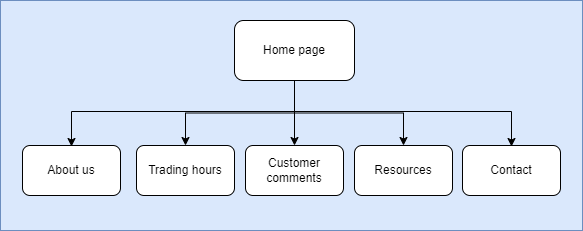

The diagram above was exported from draw.io. Its source (the exported page's mxGraphModel, read from the mxfile embedded in the PNG):
<mxGraphModel dx="1365" dy="841" grid="1" gridSize="10" guides="1" tooltips="1" connect="1" arrows="1" fold="1" page="1" pageScale="1" pageWidth="583" pageHeight="413" math="0" shadow="0">
  <root>
    <mxCell id="0" />
    <mxCell id="1" parent="0" />
    <mxCell id="pUiN6UX1KE_nrUi-P4dv-17" value="" style="rounded=0;whiteSpace=wrap;html=1;fillColor=#dae8fc;strokeColor=#6c8ebf;" vertex="1" parent="1">
      <mxGeometry x="-2" y="-20" width="582" height="230" as="geometry" />
    </mxCell>
    <mxCell id="pUiN6UX1KE_nrUi-P4dv-11" value="" style="edgeStyle=orthogonalEdgeStyle;rounded=0;orthogonalLoop=1;jettySize=auto;html=1;entryX=0.5;entryY=0;entryDx=0;entryDy=0;" edge="1" parent="1" source="pUiN6UX1KE_nrUi-P4dv-1" target="pUiN6UX1KE_nrUi-P4dv-8">
      <mxGeometry relative="1" as="geometry" />
    </mxCell>
    <mxCell id="pUiN6UX1KE_nrUi-P4dv-12" style="edgeStyle=orthogonalEdgeStyle;rounded=0;orthogonalLoop=1;jettySize=auto;html=1;" edge="1" parent="1" source="pUiN6UX1KE_nrUi-P4dv-1" target="pUiN6UX1KE_nrUi-P4dv-3">
      <mxGeometry relative="1" as="geometry" />
    </mxCell>
    <mxCell id="pUiN6UX1KE_nrUi-P4dv-13" style="edgeStyle=orthogonalEdgeStyle;rounded=0;orthogonalLoop=1;jettySize=auto;html=1;" edge="1" parent="1">
      <mxGeometry relative="1" as="geometry">
        <mxPoint x="292" y="61" as="sourcePoint" />
        <mxPoint x="509" y="126" as="targetPoint" />
        <Array as="points">
          <mxPoint x="292" y="91" />
          <mxPoint x="509" y="91" />
        </Array>
      </mxGeometry>
    </mxCell>
    <mxCell id="pUiN6UX1KE_nrUi-P4dv-14" style="edgeStyle=orthogonalEdgeStyle;rounded=0;orthogonalLoop=1;jettySize=auto;html=1;entryX=0.5;entryY=0;entryDx=0;entryDy=0;" edge="1" parent="1">
      <mxGeometry relative="1" as="geometry">
        <mxPoint x="292" y="61" as="sourcePoint" />
        <mxPoint x="69" y="126" as="targetPoint" />
        <Array as="points">
          <mxPoint x="292" y="91" />
          <mxPoint x="69" y="91" />
        </Array>
      </mxGeometry>
    </mxCell>
    <mxCell id="pUiN6UX1KE_nrUi-P4dv-15" style="edgeStyle=orthogonalEdgeStyle;rounded=0;orthogonalLoop=1;jettySize=auto;html=1;entryX=0.5;entryY=0;entryDx=0;entryDy=0;" edge="1" parent="1" source="pUiN6UX1KE_nrUi-P4dv-1" target="pUiN6UX1KE_nrUi-P4dv-7">
      <mxGeometry relative="1" as="geometry" />
    </mxCell>
    <mxCell id="pUiN6UX1KE_nrUi-P4dv-1" value="Home page" style="rounded=1;whiteSpace=wrap;html=1;" vertex="1" parent="1">
      <mxGeometry x="232" width="120" height="60" as="geometry" />
    </mxCell>
    <mxCell id="pUiN6UX1KE_nrUi-P4dv-3" value="Trading hours" style="rounded=1;whiteSpace=wrap;html=1;" vertex="1" parent="1">
      <mxGeometry x="134" y="125" width="98" height="50" as="geometry" />
    </mxCell>
    <mxCell id="pUiN6UX1KE_nrUi-P4dv-7" value="Customer comments" style="rounded=1;whiteSpace=wrap;html=1;" vertex="1" parent="1">
      <mxGeometry x="243" y="125" width="98" height="50" as="geometry" />
    </mxCell>
    <mxCell id="pUiN6UX1KE_nrUi-P4dv-8" value="Resources" style="rounded=1;whiteSpace=wrap;html=1;" vertex="1" parent="1">
      <mxGeometry x="352" y="125" width="98" height="50" as="geometry" />
    </mxCell>
    <mxCell id="pUiN6UX1KE_nrUi-P4dv-9" value="Contact" style="rounded=1;whiteSpace=wrap;html=1;" vertex="1" parent="1">
      <mxGeometry x="460" y="125" width="98" height="50" as="geometry" />
    </mxCell>
    <mxCell id="pUiN6UX1KE_nrUi-P4dv-10" value="About us" style="rounded=1;whiteSpace=wrap;html=1;" vertex="1" parent="1">
      <mxGeometry x="20" y="125" width="98" height="50" as="geometry" />
    </mxCell>
  </root>
</mxGraphModel>